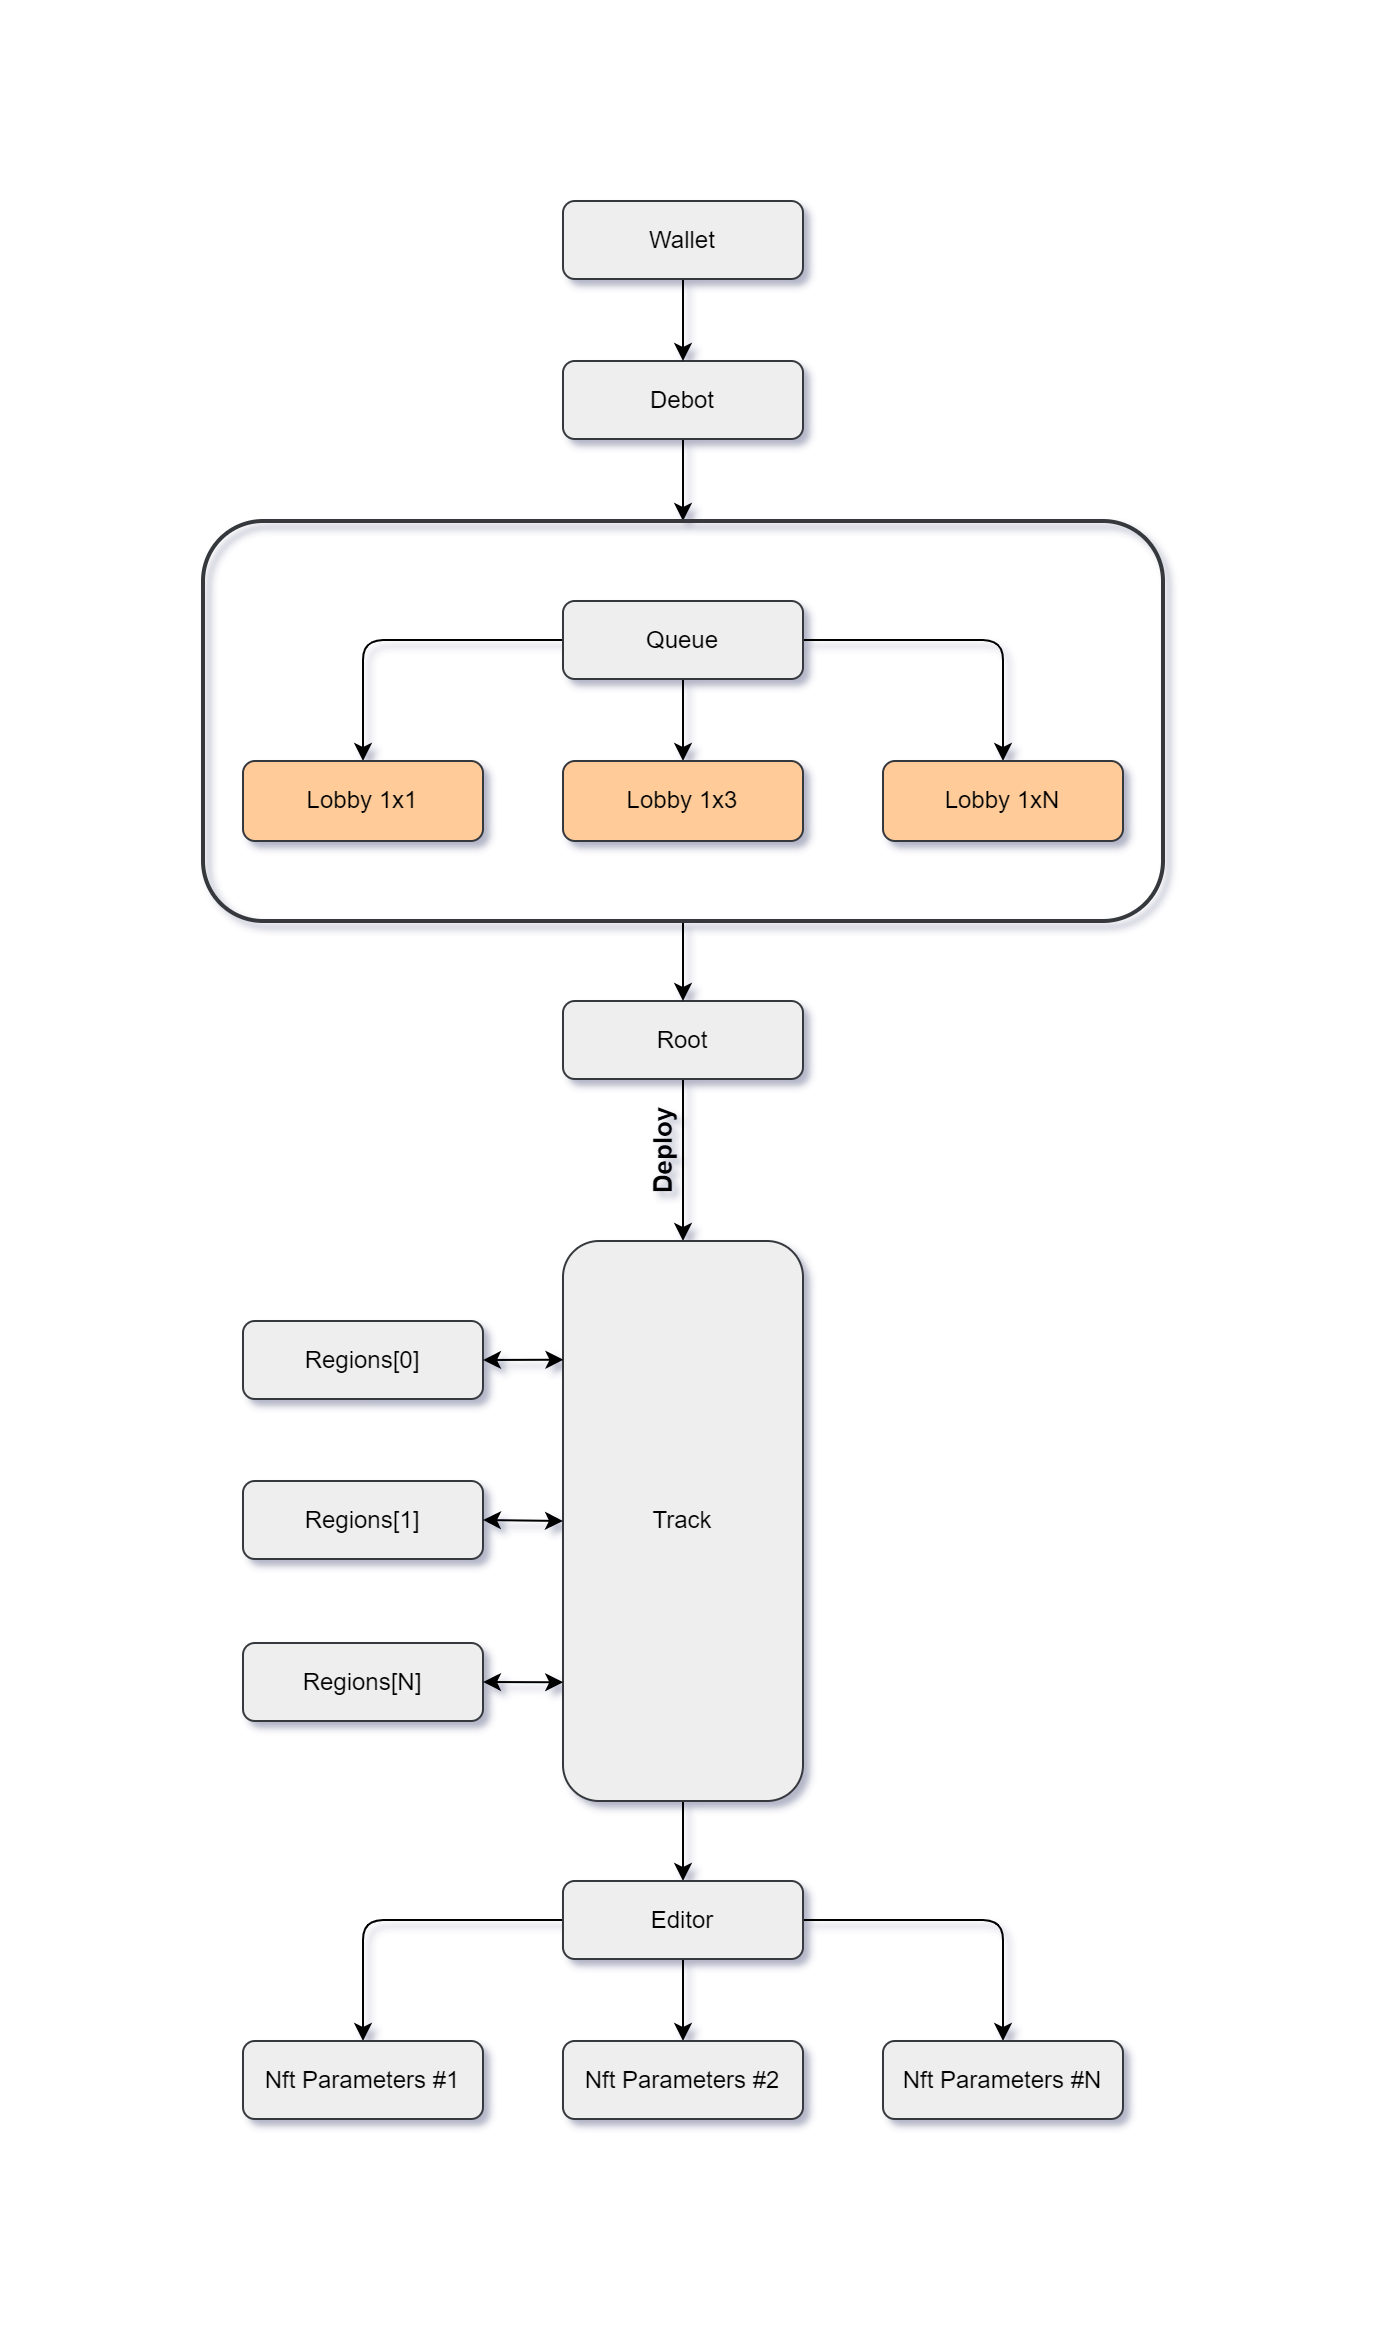

The diagram above was exported from draw.io. Its source (the exported page's mxGraphModel, read from the mxfile embedded in the PNG):
<mxGraphModel dx="1580" dy="819" grid="1" gridSize="10" guides="1" tooltips="1" connect="1" arrows="1" fold="1" page="1" pageScale="1.5" pageWidth="1169" pageHeight="826" background="#ffffff" math="0" shadow="1">
  <root>
    <mxCell id="0" style=";html=1;" />
    <mxCell id="1" style=";html=1;" parent="0" />
    <mxCell id="IRW6DjIqxXYkgxewY0M1-16" style="edgeStyle=orthogonalEdgeStyle;rounded=1;orthogonalLoop=1;jettySize=auto;html=1;entryX=0.5;entryY=0;entryDx=0;entryDy=0;" parent="1" source="IRW6DjIqxXYkgxewY0M1-1" target="IRW6DjIqxXYkgxewY0M1-5" edge="1">
      <mxGeometry relative="1" as="geometry" />
    </mxCell>
    <mxCell id="IRW6DjIqxXYkgxewY0M1-17" style="edgeStyle=orthogonalEdgeStyle;rounded=1;orthogonalLoop=1;jettySize=auto;html=1;entryX=0.5;entryY=0;entryDx=0;entryDy=0;" parent="1" source="IRW6DjIqxXYkgxewY0M1-1" target="IRW6DjIqxXYkgxewY0M1-4" edge="1">
      <mxGeometry relative="1" as="geometry" />
    </mxCell>
    <mxCell id="IRW6DjIqxXYkgxewY0M1-18" style="edgeStyle=orthogonalEdgeStyle;rounded=1;orthogonalLoop=1;jettySize=auto;html=1;entryX=0.5;entryY=0;entryDx=0;entryDy=0;" parent="1" source="IRW6DjIqxXYkgxewY0M1-1" target="IRW6DjIqxXYkgxewY0M1-15" edge="1">
      <mxGeometry relative="1" as="geometry" />
    </mxCell>
    <mxCell id="IRW6DjIqxXYkgxewY0M1-1" value="Queue" style="rounded=1;whiteSpace=wrap;html=1;fillColor=#eeeeee;strokeColor=#36393d;" parent="1" vertex="1">
      <mxGeometry x="640" y="240" width="120" height="39" as="geometry" />
    </mxCell>
    <mxCell id="WLsI3YoBTGUzq06DkTk7-4" style="edgeStyle=orthogonalEdgeStyle;rounded=0;orthogonalLoop=1;jettySize=auto;html=1;entryX=0.5;entryY=0;entryDx=0;entryDy=0;" edge="1" parent="1" source="IRW6DjIqxXYkgxewY0M1-3" target="WLsI3YoBTGUzq06DkTk7-1">
      <mxGeometry relative="1" as="geometry" />
    </mxCell>
    <mxCell id="IRW6DjIqxXYkgxewY0M1-3" value="Debot" style="rounded=1;whiteSpace=wrap;html=1;fillColor=#eeeeee;strokeColor=#36393d;" parent="1" vertex="1">
      <mxGeometry x="640" y="120" width="120" height="39" as="geometry" />
    </mxCell>
    <mxCell id="IRW6DjIqxXYkgxewY0M1-4" value="Lobby 1x3" style="rounded=1;whiteSpace=wrap;html=1;fillColor=#ffcc99;strokeColor=#36393d;" parent="1" vertex="1">
      <mxGeometry x="640" y="320" width="120" height="40" as="geometry" />
    </mxCell>
    <mxCell id="IRW6DjIqxXYkgxewY0M1-5" value="Lobby 1x1" style="rounded=1;whiteSpace=wrap;html=1;fillColor=#ffcc99;strokeColor=#36393d;" parent="1" vertex="1">
      <mxGeometry x="480" y="320" width="120" height="40" as="geometry" />
    </mxCell>
    <mxCell id="IRW6DjIqxXYkgxewY0M1-15" value="Lobby 1xN" style="rounded=1;whiteSpace=wrap;html=1;fillColor=#ffcc99;strokeColor=#36393d;" parent="1" vertex="1">
      <mxGeometry x="800" y="320" width="120" height="40" as="geometry" />
    </mxCell>
    <mxCell id="IRW6DjIqxXYkgxewY0M1-24" style="edgeStyle=orthogonalEdgeStyle;rounded=1;orthogonalLoop=1;jettySize=auto;html=1;entryX=0.5;entryY=0;entryDx=0;entryDy=0;" parent="1" source="IRW6DjIqxXYkgxewY0M1-19" target="IRW6DjIqxXYkgxewY0M1-23" edge="1">
      <mxGeometry relative="1" as="geometry" />
    </mxCell>
    <mxCell id="IRW6DjIqxXYkgxewY0M1-19" value="Root" style="rounded=1;whiteSpace=wrap;html=1;fillColor=#eeeeee;strokeColor=#36393d;" parent="1" vertex="1">
      <mxGeometry x="640" y="440" width="120" height="39" as="geometry" />
    </mxCell>
    <mxCell id="IRW6DjIqxXYkgxewY0M1-29" style="edgeStyle=orthogonalEdgeStyle;rounded=1;orthogonalLoop=1;jettySize=auto;html=1;entryX=0.5;entryY=0;entryDx=0;entryDy=0;fontSize=13;" parent="1" source="IRW6DjIqxXYkgxewY0M1-23" target="IRW6DjIqxXYkgxewY0M1-27" edge="1">
      <mxGeometry relative="1" as="geometry" />
    </mxCell>
    <mxCell id="IRW6DjIqxXYkgxewY0M1-23" value="Track" style="rounded=1;whiteSpace=wrap;html=1;fillColor=#eeeeee;strokeColor=#36393d;" parent="1" vertex="1">
      <mxGeometry x="640" y="560" width="120" height="280" as="geometry" />
    </mxCell>
    <mxCell id="IRW6DjIqxXYkgxewY0M1-26" value="Deploy" style="text;html=1;strokeColor=none;fillColor=none;align=center;verticalAlign=middle;whiteSpace=wrap;rounded=1;fontStyle=1;fontSize=13;rotation=-90;" parent="1" vertex="1">
      <mxGeometry x="660" y="500" width="60" height="30" as="geometry" />
    </mxCell>
    <mxCell id="IRW6DjIqxXYkgxewY0M1-33" style="edgeStyle=orthogonalEdgeStyle;rounded=1;orthogonalLoop=1;jettySize=auto;html=1;entryX=0.5;entryY=0;entryDx=0;entryDy=0;fontSize=13;" parent="1" source="IRW6DjIqxXYkgxewY0M1-27" target="IRW6DjIqxXYkgxewY0M1-30" edge="1">
      <mxGeometry relative="1" as="geometry" />
    </mxCell>
    <mxCell id="IRW6DjIqxXYkgxewY0M1-34" style="edgeStyle=orthogonalEdgeStyle;rounded=1;orthogonalLoop=1;jettySize=auto;html=1;entryX=0.5;entryY=0;entryDx=0;entryDy=0;fontSize=13;" parent="1" source="IRW6DjIqxXYkgxewY0M1-27" target="IRW6DjIqxXYkgxewY0M1-31" edge="1">
      <mxGeometry relative="1" as="geometry" />
    </mxCell>
    <mxCell id="IRW6DjIqxXYkgxewY0M1-35" style="edgeStyle=orthogonalEdgeStyle;rounded=1;orthogonalLoop=1;jettySize=auto;html=1;entryX=0.5;entryY=0;entryDx=0;entryDy=0;fontSize=13;" parent="1" source="IRW6DjIqxXYkgxewY0M1-27" target="IRW6DjIqxXYkgxewY0M1-32" edge="1">
      <mxGeometry relative="1" as="geometry" />
    </mxCell>
    <mxCell id="IRW6DjIqxXYkgxewY0M1-27" value="Editor" style="rounded=1;whiteSpace=wrap;html=1;fillColor=#eeeeee;strokeColor=#36393d;" parent="1" vertex="1">
      <mxGeometry x="640" y="880" width="120" height="39" as="geometry" />
    </mxCell>
    <mxCell id="IRW6DjIqxXYkgxewY0M1-30" value="Nft Parameters #1" style="rounded=1;whiteSpace=wrap;html=1;fillColor=#eeeeee;strokeColor=#36393d;" parent="1" vertex="1">
      <mxGeometry x="480" y="960" width="120" height="39" as="geometry" />
    </mxCell>
    <mxCell id="IRW6DjIqxXYkgxewY0M1-31" value="Nft Parameters #2" style="rounded=1;whiteSpace=wrap;html=1;fillColor=#eeeeee;strokeColor=#36393d;" parent="1" vertex="1">
      <mxGeometry x="640" y="960" width="120" height="39" as="geometry" />
    </mxCell>
    <mxCell id="IRW6DjIqxXYkgxewY0M1-32" value="Nft Parameters #N" style="rounded=1;whiteSpace=wrap;html=1;fillColor=#eeeeee;strokeColor=#36393d;" parent="1" vertex="1">
      <mxGeometry x="800" y="960" width="120" height="39" as="geometry" />
    </mxCell>
    <mxCell id="IRW6DjIqxXYkgxewY0M1-37" value="Regions[0]" style="rounded=1;whiteSpace=wrap;html=1;fillColor=#eeeeee;strokeColor=#36393d;" parent="1" vertex="1">
      <mxGeometry x="480" y="600" width="120" height="39" as="geometry" />
    </mxCell>
    <mxCell id="IRW6DjIqxXYkgxewY0M1-38" value="Regions[1]" style="rounded=1;whiteSpace=wrap;html=1;fillColor=#eeeeee;strokeColor=#36393d;" parent="1" vertex="1">
      <mxGeometry x="480" y="680" width="120" height="39" as="geometry" />
    </mxCell>
    <mxCell id="IRW6DjIqxXYkgxewY0M1-39" value="Regions[N]" style="rounded=1;whiteSpace=wrap;html=1;fillColor=#eeeeee;strokeColor=#36393d;" parent="1" vertex="1">
      <mxGeometry x="480" y="761" width="120" height="39" as="geometry" />
    </mxCell>
    <mxCell id="IRW6DjIqxXYkgxewY0M1-47" value="" style="endArrow=classic;startArrow=classic;html=1;rounded=1;fontSize=13;exitX=1;exitY=0.5;exitDx=0;exitDy=0;entryX=0.002;entryY=0.212;entryDx=0;entryDy=0;entryPerimeter=0;" parent="1" source="IRW6DjIqxXYkgxewY0M1-37" target="IRW6DjIqxXYkgxewY0M1-23" edge="1">
      <mxGeometry width="50" height="50" relative="1" as="geometry">
        <mxPoint x="540" y="560" as="sourcePoint" />
        <mxPoint x="640" y="620" as="targetPoint" />
      </mxGeometry>
    </mxCell>
    <mxCell id="IRW6DjIqxXYkgxewY0M1-48" value="" style="endArrow=classic;startArrow=classic;html=1;rounded=1;fontSize=13;exitX=1;exitY=0.5;exitDx=0;exitDy=0;entryX=0;entryY=0.5;entryDx=0;entryDy=0;" parent="1" source="IRW6DjIqxXYkgxewY0M1-38" target="IRW6DjIqxXYkgxewY0M1-23" edge="1">
      <mxGeometry width="50" height="50" relative="1" as="geometry">
        <mxPoint x="610" y="629.5" as="sourcePoint" />
        <mxPoint x="620" y="710" as="targetPoint" />
      </mxGeometry>
    </mxCell>
    <mxCell id="IRW6DjIqxXYkgxewY0M1-49" value="" style="endArrow=classic;startArrow=classic;html=1;rounded=1;fontSize=13;exitX=1;exitY=0.5;exitDx=0;exitDy=0;entryX=0.001;entryY=0.788;entryDx=0;entryDy=0;entryPerimeter=0;" parent="1" source="IRW6DjIqxXYkgxewY0M1-39" target="IRW6DjIqxXYkgxewY0M1-23" edge="1">
      <mxGeometry width="50" height="50" relative="1" as="geometry">
        <mxPoint x="610" y="709.5" as="sourcePoint" />
        <mxPoint x="649.52" y="709.2" as="targetPoint" />
      </mxGeometry>
    </mxCell>
    <mxCell id="IRW6DjIqxXYkgxewY0M1-55" style="edgeStyle=orthogonalEdgeStyle;rounded=1;orthogonalLoop=1;jettySize=auto;html=1;entryX=0.5;entryY=0;entryDx=0;entryDy=0;fontSize=13;" parent="1" source="IRW6DjIqxXYkgxewY0M1-54" target="IRW6DjIqxXYkgxewY0M1-3" edge="1">
      <mxGeometry relative="1" as="geometry" />
    </mxCell>
    <mxCell id="IRW6DjIqxXYkgxewY0M1-54" value="Wallet" style="rounded=1;whiteSpace=wrap;html=1;fillColor=#eeeeee;strokeColor=#36393d;" parent="1" vertex="1">
      <mxGeometry x="640" y="40" width="120" height="39" as="geometry" />
    </mxCell>
    <mxCell id="WLsI3YoBTGUzq06DkTk7-3" style="edgeStyle=orthogonalEdgeStyle;rounded=0;orthogonalLoop=1;jettySize=auto;html=1;entryX=0.5;entryY=0;entryDx=0;entryDy=0;" edge="1" parent="1" source="WLsI3YoBTGUzq06DkTk7-1" target="IRW6DjIqxXYkgxewY0M1-19">
      <mxGeometry relative="1" as="geometry" />
    </mxCell>
    <mxCell id="WLsI3YoBTGUzq06DkTk7-1" value="" style="rounded=1;whiteSpace=wrap;html=1;fillColor=none;strokeColor=#36393d;strokeWidth=2;sketch=0;" vertex="1" parent="1">
      <mxGeometry x="460" y="200" width="480" height="200" as="geometry" />
    </mxCell>
  </root>
</mxGraphModel>